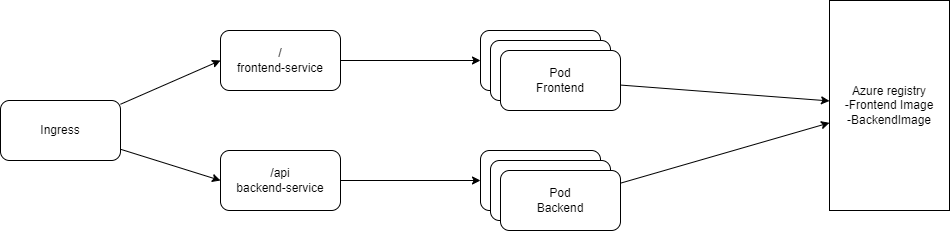

The diagram above was exported from draw.io. Its source (the exported page's mxGraphModel, read from the mxfile embedded in the PNG):
<mxGraphModel dx="2149" dy="724" grid="1" gridSize="10" guides="1" tooltips="1" connect="1" arrows="1" fold="1" page="1" pageScale="1" pageWidth="1169" pageHeight="1654" math="0" shadow="0">
  <root>
    <mxCell id="0" />
    <mxCell id="1" parent="0" />
    <mxCell id="5" style="edgeStyle=none;html=1;entryX=0;entryY=0.5;entryDx=0;entryDy=0;" edge="1" parent="1" source="2" target="3">
      <mxGeometry relative="1" as="geometry" />
    </mxCell>
    <mxCell id="6" style="edgeStyle=none;html=1;entryX=0;entryY=0.5;entryDx=0;entryDy=0;" edge="1" parent="1" source="2" target="4">
      <mxGeometry relative="1" as="geometry" />
    </mxCell>
    <mxCell id="2" value="Ingress" style="rounded=1;whiteSpace=wrap;html=1;" vertex="1" parent="1">
      <mxGeometry x="220" y="350" width="120" height="60" as="geometry" />
    </mxCell>
    <mxCell id="9" style="edgeStyle=none;html=1;entryX=0;entryY=0.5;entryDx=0;entryDy=0;" edge="1" parent="1" source="3" target="7">
      <mxGeometry relative="1" as="geometry" />
    </mxCell>
    <mxCell id="3" value="/&lt;br&gt;frontend-service" style="rounded=1;whiteSpace=wrap;html=1;" vertex="1" parent="1">
      <mxGeometry x="440" y="280" width="120" height="60" as="geometry" />
    </mxCell>
    <mxCell id="10" style="edgeStyle=none;html=1;entryX=0;entryY=0.5;entryDx=0;entryDy=0;" edge="1" parent="1" source="4" target="8">
      <mxGeometry relative="1" as="geometry" />
    </mxCell>
    <mxCell id="4" value="/api&lt;br&gt;backend-service" style="rounded=1;whiteSpace=wrap;html=1;" vertex="1" parent="1">
      <mxGeometry x="440" y="400" width="120" height="60" as="geometry" />
    </mxCell>
    <mxCell id="7" value="Pod&lt;br&gt;Frontend" style="rounded=1;whiteSpace=wrap;html=1;" vertex="1" parent="1">
      <mxGeometry x="700" y="280" width="120" height="60" as="geometry" />
    </mxCell>
    <mxCell id="8" value="Pod&lt;br&gt;Backend" style="rounded=1;whiteSpace=wrap;html=1;" vertex="1" parent="1">
      <mxGeometry x="700" y="400" width="120" height="60" as="geometry" />
    </mxCell>
    <mxCell id="11" value="Pod&lt;br&gt;Frontend" style="rounded=1;whiteSpace=wrap;html=1;" vertex="1" parent="1">
      <mxGeometry x="710" y="290" width="120" height="60" as="geometry" />
    </mxCell>
    <mxCell id="17" style="edgeStyle=none;html=1;" edge="1" parent="1" source="12" target="15">
      <mxGeometry relative="1" as="geometry" />
    </mxCell>
    <mxCell id="12" value="Pod&lt;br&gt;Frontend" style="rounded=1;whiteSpace=wrap;html=1;" vertex="1" parent="1">
      <mxGeometry x="720" y="300" width="120" height="60" as="geometry" />
    </mxCell>
    <mxCell id="13" value="Pod&lt;br&gt;Backend" style="rounded=1;whiteSpace=wrap;html=1;" vertex="1" parent="1">
      <mxGeometry x="710" y="410" width="120" height="60" as="geometry" />
    </mxCell>
    <mxCell id="18" style="edgeStyle=none;html=1;" edge="1" parent="1" source="14" target="15">
      <mxGeometry relative="1" as="geometry" />
    </mxCell>
    <mxCell id="14" value="Pod&lt;br&gt;Backend" style="rounded=1;whiteSpace=wrap;html=1;" vertex="1" parent="1">
      <mxGeometry x="720" y="420" width="120" height="60" as="geometry" />
    </mxCell>
    <mxCell id="15" value="Azure registry&lt;br&gt;-Frontend Image&lt;br&gt;-BackendImage" style="rounded=0;whiteSpace=wrap;html=1;" vertex="1" parent="1">
      <mxGeometry x="1049" y="250" width="120" height="210" as="geometry" />
    </mxCell>
  </root>
</mxGraphModel>